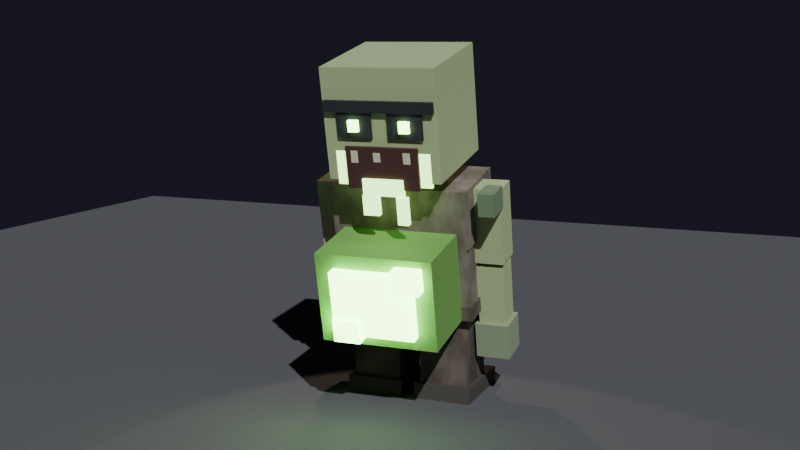 # Source: zombie-spitter.blend  (saved by Blender 5.1.30; exported with 4.5.12 LTS)
import bpy
from mathutils import Matrix  # noqa: F401  (used for matrix-valued properties, if any)

bpy.ops.wm.read_factory_settings(use_empty=True)
scene = bpy.context.scene
scene.name = 'Scene'

# ---- collections
col_collection = bpy.data.collections.new('Collection'); scene.collection.children.link(col_collection)

# ---- materials (node trees are filled in below, after node groups)
mat_floor = bpy.data.materials.new('Floor')
mat_acidstain = bpy.data.materials.new('AcidStain')
mat_pants = bpy.data.materials.new('Pants')
mat_shoe = bpy.data.materials.new('Shoe')
mat_shirt = bpy.data.materials.new('Shirt')
mat_acidglowdark = bpy.data.materials.new('AcidGlowDark')
mat_acidglow = bpy.data.materials.new('AcidGlow')
mat_skinsick = bpy.data.materials.new('SkinSick')
mat_eyesocket = bpy.data.materials.new('EyeSocket')
mat_mouthdeep = bpy.data.materials.new('MouthDeep')
mat_tooth = bpy.data.materials.new('Tooth')
mat_skinrot = bpy.data.materials.new('SkinRot')
mat_skindark = bpy.data.materials.new('SkinDark')
mat_bandage = bpy.data.materials.new('Bandage')

# ---- material node trees
mat_floor.use_nodes = True; mat_floor.node_tree.nodes.clear()
_N = mat_floor.node_tree.nodes; _L = mat_floor.node_tree.links
n0 = _N.new('ShaderNodeBsdfPrincipled'); n0.name = 'Principled BSDF'; n0.location = (-200, 100)
n0.inputs[0].default_value = (0.12, 0.12, 0.13, 1.0)
n0.inputs[2].default_value = 0.95
n1 = _N.new('ShaderNodeOutputMaterial'); n1.name = 'Material Output'; n1.location = (200, 100)
_L.new(n0.outputs[0], n1.inputs[0])
n1.is_active_output = True
mat_acidstain.use_nodes = True; mat_acidstain.node_tree.nodes.clear()
_N = mat_acidstain.node_tree.nodes; _L = mat_acidstain.node_tree.links
n0 = _N.new('ShaderNodeBsdfPrincipled'); n0.name = 'Principled BSDF'; n0.location = (-200, 100)
n0.inputs[0].default_value = (0.55, 0.85, 0.3, 1.0)
n0.inputs[2].default_value = 0.4
n0.inputs[27].default_value = (0.5, 0.9, 0.3, 1.0)
n0.inputs[28].default_value = 4.0
n1 = _N.new('ShaderNodeOutputMaterial'); n1.name = 'Material Output'; n1.location = (200, 100)
_L.new(n0.outputs[0], n1.inputs[0])
n1.is_active_output = True
mat_pants.use_nodes = True; mat_pants.node_tree.nodes.clear()
_N = mat_pants.node_tree.nodes; _L = mat_pants.node_tree.links
n0 = _N.new('ShaderNodeBsdfPrincipled'); n0.name = 'Principled BSDF'; n0.location = (-200, 100)
n0.inputs[2].default_value = 0.95
n1 = _N.new('ShaderNodeOutputMaterial'); n1.name = 'Material Output'; n1.location = (200, 100)
n2 = _N.new('ShaderNodeTexCoord'); n2.name = 'Texture Coordinate'; n2.location = (0, 0)
n3 = _N.new('ShaderNodeTexNoise'); n3.name = 'Noise Texture'; n3.location = (0, 0)
n3.width = 145
n3.inputs[2].default_value = 8.0
n3.inputs[3].default_value = 4.0
n4 = _N.new('ShaderNodeValToRGB'); n4.name = 'Color Ramp'; n4.location = (0, 0)
while len(n4.color_ramp.elements) > 1: n4.color_ramp.elements.remove(n4.color_ramp.elements[-1])
n4.color_ramp.elements[0].position = 0.42; n4.color_ramp.elements[0].color = (0.08, 0.06, 0.05, 1.0)
_e = n4.color_ramp.elements.new(0.65); _e.color = (0.16, 0.13, 0.1, 1.0)
_L.new(n0.outputs[0], n1.inputs[0])
_L.new(n2.outputs[0], n3.inputs[0])
_L.new(n3.outputs[0], n4.inputs[0])
_L.new(n4.outputs[0], n0.inputs[0])
n1.is_active_output = True
mat_shoe.use_nodes = True; mat_shoe.node_tree.nodes.clear()
_N = mat_shoe.node_tree.nodes; _L = mat_shoe.node_tree.links
n0 = _N.new('ShaderNodeBsdfPrincipled'); n0.name = 'Principled BSDF'; n0.location = (-200, 100)
n0.inputs[0].default_value = (0.08, 0.07, 0.06, 1.0)
n0.inputs[2].default_value = 0.9
n1 = _N.new('ShaderNodeOutputMaterial'); n1.name = 'Material Output'; n1.location = (200, 100)
_L.new(n0.outputs[0], n1.inputs[0])
n1.is_active_output = True
mat_shirt.use_nodes = True; mat_shirt.node_tree.nodes.clear()
_N = mat_shirt.node_tree.nodes; _L = mat_shirt.node_tree.links
n0 = _N.new('ShaderNodeBsdfPrincipled'); n0.name = 'Principled BSDF'; n0.location = (-200, 100)
n0.inputs[2].default_value = 0.95
n1 = _N.new('ShaderNodeOutputMaterial'); n1.name = 'Material Output'; n1.location = (200, 100)
n2 = _N.new('ShaderNodeTexCoord'); n2.name = 'Texture Coordinate'; n2.location = (0, 0)
n3 = _N.new('ShaderNodeTexNoise'); n3.name = 'Noise Texture'; n3.location = (0, 0)
n3.width = 145
n3.inputs[2].default_value = 8.0
n3.inputs[3].default_value = 4.0
n4 = _N.new('ShaderNodeValToRGB'); n4.name = 'Color Ramp'; n4.location = (0, 0)
while len(n4.color_ramp.elements) > 1: n4.color_ramp.elements.remove(n4.color_ramp.elements[-1])
n4.color_ramp.elements[0].position = 0.42; n4.color_ramp.elements[0].color = (0.16, 0.13, 0.1, 1.0)
_e = n4.color_ramp.elements.new(0.65); _e.color = (0.28, 0.24, 0.2, 1.0)
_L.new(n0.outputs[0], n1.inputs[0])
_L.new(n2.outputs[0], n3.inputs[0])
_L.new(n3.outputs[0], n4.inputs[0])
_L.new(n4.outputs[0], n0.inputs[0])
n1.is_active_output = True
mat_acidglowdark.use_nodes = True; mat_acidglowdark.node_tree.nodes.clear()
_N = mat_acidglowdark.node_tree.nodes; _L = mat_acidglowdark.node_tree.links
n0 = _N.new('ShaderNodeBsdfPrincipled'); n0.name = 'Principled BSDF'; n0.location = (-200, 100)
n0.inputs[0].default_value = (0.2, 0.45, 0.1, 1.0)
n0.inputs[2].default_value = 0.7
n1 = _N.new('ShaderNodeOutputMaterial'); n1.name = 'Material Output'; n1.location = (200, 100)
_L.new(n0.outputs[0], n1.inputs[0])
n1.is_active_output = True
mat_acidglow.use_nodes = True; mat_acidglow.node_tree.nodes.clear()
_N = mat_acidglow.node_tree.nodes; _L = mat_acidglow.node_tree.links
n0 = _N.new('ShaderNodeBsdfPrincipled'); n0.name = 'Principled BSDF'; n0.location = (-200, 100)
n0.inputs[0].default_value = (0.45, 0.95, 0.3, 1.0)
n0.inputs[2].default_value = 0.35
n0.inputs[27].default_value = (0.5, 1.0, 0.3, 1.0)
n0.inputs[28].default_value = 10.0
n1 = _N.new('ShaderNodeOutputMaterial'); n1.name = 'Material Output'; n1.location = (200, 100)
_L.new(n0.outputs[0], n1.inputs[0])
n1.is_active_output = True
mat_skinsick.use_nodes = True; mat_skinsick.node_tree.nodes.clear()
_N = mat_skinsick.node_tree.nodes; _L = mat_skinsick.node_tree.links
n0 = _N.new('ShaderNodeBsdfPrincipled'); n0.name = 'Principled BSDF'; n0.location = (-200, 100)
n0.inputs[0].default_value = (0.5, 0.6, 0.3, 1.0)
n0.inputs[2].default_value = 0.95
n1 = _N.new('ShaderNodeOutputMaterial'); n1.name = 'Material Output'; n1.location = (200, 100)
_L.new(n0.outputs[0], n1.inputs[0])
n1.is_active_output = True
mat_eyesocket.use_nodes = True; mat_eyesocket.node_tree.nodes.clear()
_N = mat_eyesocket.node_tree.nodes; _L = mat_eyesocket.node_tree.links
n0 = _N.new('ShaderNodeBsdfPrincipled'); n0.name = 'Principled BSDF'; n0.location = (-200, 100)
n0.inputs[0].default_value = (0.03, 0.03, 0.04, 1.0)
n0.inputs[2].default_value = 1.0
n1 = _N.new('ShaderNodeOutputMaterial'); n1.name = 'Material Output'; n1.location = (200, 100)
_L.new(n0.outputs[0], n1.inputs[0])
n1.is_active_output = True
mat_mouthdeep.use_nodes = True; mat_mouthdeep.node_tree.nodes.clear()
_N = mat_mouthdeep.node_tree.nodes; _L = mat_mouthdeep.node_tree.links
n0 = _N.new('ShaderNodeBsdfPrincipled'); n0.name = 'Principled BSDF'; n0.location = (-200, 100)
n0.inputs[0].default_value = (0.08, 0.03, 0.03, 1.0)
n0.inputs[2].default_value = 1.0
n1 = _N.new('ShaderNodeOutputMaterial'); n1.name = 'Material Output'; n1.location = (200, 100)
_L.new(n0.outputs[0], n1.inputs[0])
n1.is_active_output = True
mat_tooth.use_nodes = True; mat_tooth.node_tree.nodes.clear()
_N = mat_tooth.node_tree.nodes; _L = mat_tooth.node_tree.links
n0 = _N.new('ShaderNodeBsdfPrincipled'); n0.name = 'Principled BSDF'; n0.location = (-200, 100)
n0.inputs[0].default_value = (0.82, 0.74, 0.55, 1.0)
n0.inputs[2].default_value = 0.4
n1 = _N.new('ShaderNodeOutputMaterial'); n1.name = 'Material Output'; n1.location = (200, 100)
_L.new(n0.outputs[0], n1.inputs[0])
n1.is_active_output = True
mat_skinrot.use_nodes = True; mat_skinrot.node_tree.nodes.clear()
_N = mat_skinrot.node_tree.nodes; _L = mat_skinrot.node_tree.links
n0 = _N.new('ShaderNodeBsdfPrincipled'); n0.name = 'Principled BSDF'; n0.location = (-200, 100)
n0.inputs[0].default_value = (0.2, 0.28, 0.16, 1.0)
n0.inputs[2].default_value = 1.0
n1 = _N.new('ShaderNodeOutputMaterial'); n1.name = 'Material Output'; n1.location = (200, 100)
_L.new(n0.outputs[0], n1.inputs[0])
n1.is_active_output = True
mat_skindark.use_nodes = True; mat_skindark.node_tree.nodes.clear()
_N = mat_skindark.node_tree.nodes; _L = mat_skindark.node_tree.links
n0 = _N.new('ShaderNodeBsdfPrincipled'); n0.name = 'Principled BSDF'; n0.location = (-200, 100)
n0.inputs[0].default_value = (0.32, 0.4, 0.24, 1.0)
n0.inputs[2].default_value = 0.95
n1 = _N.new('ShaderNodeOutputMaterial'); n1.name = 'Material Output'; n1.location = (200, 100)
_L.new(n0.outputs[0], n1.inputs[0])
n1.is_active_output = True
mat_bandage.use_nodes = True; mat_bandage.node_tree.nodes.clear()
_N = mat_bandage.node_tree.nodes; _L = mat_bandage.node_tree.links
n0 = _N.new('ShaderNodeBsdfPrincipled'); n0.name = 'Principled BSDF'; n0.location = (-200, 100)
n0.inputs[2].default_value = 0.95
n1 = _N.new('ShaderNodeOutputMaterial'); n1.name = 'Material Output'; n1.location = (200, 100)
n2 = _N.new('ShaderNodeTexCoord'); n2.name = 'Texture Coordinate'; n2.location = (0, 0)
n3 = _N.new('ShaderNodeTexNoise'); n3.name = 'Noise Texture'; n3.location = (0, 0)
n3.width = 145
n3.inputs[2].default_value = 8.0
n3.inputs[3].default_value = 4.0
n4 = _N.new('ShaderNodeValToRGB'); n4.name = 'Color Ramp'; n4.location = (0, 0)
while len(n4.color_ramp.elements) > 1: n4.color_ramp.elements.remove(n4.color_ramp.elements[-1])
n4.color_ramp.elements[0].position = 0.42; n4.color_ramp.elements[0].color = (0.55, 0.48, 0.36, 1.0)
_e = n4.color_ramp.elements.new(0.65); _e.color = (0.78, 0.72, 0.58, 1.0)
_L.new(n0.outputs[0], n1.inputs[0])
_L.new(n2.outputs[0], n3.inputs[0])
_L.new(n3.outputs[0], n4.inputs[0])
_L.new(n4.outputs[0], n0.inputs[0])
n1.is_active_output = True

# ---- world
world_world = bpy.data.worlds.new('World'); scene.world = world_world
world_world.use_nodes = True; world_world.node_tree.nodes.clear()
_N = world_world.node_tree.nodes; _L = world_world.node_tree.links
n0 = _N.new('ShaderNodeOutputWorld'); n0.name = 'World Output'; n0.location = (200, 100)
n1 = _N.new('ShaderNodeBackground'); n1.name = 'Background'; n1.location = (-200, 100)
n1.inputs[0].default_value = (0.04, 0.04, 0.06, 1.0)
n1.inputs[1].default_value = 0.3
_L.new(n1.outputs[0], n0.inputs[0])
n0.is_active_output = True
world_world.color = (0.05088, 0.05088, 0.05088)
world_world.sun_shadow_jitter_overblur = 0.0

# ---- cameras
cam_camera_002 = bpy.data.cameras.new('Camera.002')

# ---- lights
light_sun_001 = bpy.data.lights.new('Sun.001', 'SUN')
light_sun_001.color = (0.92, 0.95, 1.0)
light_sun_001.energy = 3.0
light_spot = bpy.data.lights.new('Spot', 'SPOT')
light_spot.color = (1.0, 0.75, 0.55)
light_spot.energy = 250.0
light_spot.spot_size = 1.047

# ---- meshes
me_plane = bpy.data.meshes.new('Plane')
me_plane.from_pydata([(-10.0, -10.0, 0.0), (10.0, -10.0, 0.0), (-10.0, 10.0, 0.0), (10.0, 10.0, 0.0)], [], [(0, 1, 3, 2)])
_uv = me_plane.uv_layers.new(name='UVMap')
_uv.uv.foreach_set('vector', [0.0, 0.0, 1.0, 0.0, 1.0, 1.0, 0.0, 1.0])
me_plane.materials.append(mat_floor)
me_plane.update()
me_cube_276 = bpy.data.meshes.new('Cube.276')
me_cube_276.from_pydata([(0.375, -1.001, 2.471), (0.375, -1.084, 2.863), (0.375, -0.9616, 2.48), (0.375, -1.045, 2.871), (0.525, -1.001, 2.471), (0.525, -1.084, 2.863), (0.525, -0.9616, 2.48), (0.525, -1.045, 2.871), (0.125, -0.3, 0.025), (0.125, -0.3, 1.075), (0.125, 0.3, 0.025), (0.125, 0.3, 1.075), (0.675, -0.3, 0.025), (0.675, -0.3, 1.075), (0.675, 0.3, 0.025), (0.675, 0.3, 1.075), (-0.675, -0.3, 0.025), (-0.675, -0.3, 1.075), (-0.675, 0.3, 0.025), (-0.675, 0.3, 1.075), (-0.125, -0.3, 0.025), (-0.125, -0.3, 1.075), (-0.125, 0.3, 0.025), (-0.125, 0.3, 1.075), (0.075, -0.375, -0.04), (0.075, -0.375, 0.18), (0.075, 0.575, -0.04), (0.075, 0.575, 0.18), (0.725, -0.375, -0.04), (0.725, -0.375, 0.18), (0.725, 0.575, -0.04), (0.725, 0.575, 0.18), (-0.725, -0.375, -0.04), (-0.725, -0.375, 0.18), (-0.725, 0.575, -0.04), (-0.725, 0.575, 0.18), (-0.075, -0.375, -0.04), (-0.075, -0.375, 0.18), (-0.075, 0.575, -0.04), (-0.075, 0.575, 0.18), (-0.75, -0.4147, 1.037), (-0.75, -0.5706, 1.77), (-0.75, 0.4168, 1.213), (-0.75, 0.2608, 1.947), (0.75, -0.4147, 1.037), (0.75, -0.5706, 1.77), (0.75, 0.4168, 1.213), (0.75, 0.2608, 1.947), (-0.775, -0.5706, 1.77), (-0.775, -0.7057, 2.406), (-0.775, 0.2608, 1.947), (-0.775, 0.1257, 2.583), (0.775, -0.5706, 1.77), (0.775, -0.7057, 2.406), (0.775, 0.2608, 1.947), (0.775, 0.1257, 2.583), (-0.775, -0.4138, 0.9603), (-0.775, -0.447, 1.117), (-0.775, 0.447, 1.143), (-0.775, 0.4138, 1.3), (0.775, -0.4138, 0.9603), (0.775, -0.447, 1.117), (0.775, 0.447, 1.143), (0.775, 0.4138, 1.3), (-0.65, -1.162, 0.8012), (-0.65, -1.37, 1.779), (-0.65, -0.3306, 0.9779), (-0.65, -0.5385, 1.956), (0.65, -1.162, 0.8012), (0.65, -1.37, 1.779), (0.65, -0.3306, 0.9779), (0.65, -0.5385, 1.956), (-0.45, -1.311, 0.923), (-0.45, -1.456, 1.608), (-0.45, -0.7726, 1.037), (-0.45, -0.9182, 1.722), (0.45, -1.311, 0.923), (0.45, -1.456, 1.608), (0.45, -0.7726, 1.037), (0.45, -0.9182, 1.722), (0.25, -1.444, 1.431), (0.25, -1.496, 1.676), (0.25, -1.151, 1.494), (0.25, -1.203, 1.738), (0.55, -1.444, 1.431), (0.55, -1.496, 1.676), (0.55, -1.151, 1.494), (0.55, -1.203, 1.738), (-0.45, -1.319, 0.8444), (-0.45, -1.371, 1.089), (-0.45, -1.026, 0.9068), (-0.45, -1.078, 1.151), (-0.15, -1.319, 0.8444), (-0.15, -1.371, 1.089), (-0.15, -1.026, 0.9068), (-0.15, -1.078, 1.151), (0.525, -0.9102, 1.468), (0.525, -0.9934, 1.859), (0.525, -0.8711, 1.476), (0.525, -0.9542, 1.868), (0.575, -0.9102, 1.468), (0.575, -0.9934, 1.859), (0.575, -0.8711, 1.476), (0.575, -0.9542, 1.868), (-0.575, -0.7958, 0.9302), (-0.575, -0.879, 1.321), (-0.575, -0.7567, 0.9385), (-0.575, -0.8399, 1.33), (-0.525, -0.7958, 0.9302), (-0.525, -0.879, 1.321), (-0.525, -0.7567, 0.9385), (-0.525, -0.8399, 1.33), (-0.25, -0.5783, 2.408), (-0.25, -0.6407, 2.701), (-0.25, -0.08921, 2.512), (-0.25, -0.1516, 2.805), (0.25, -0.5783, 2.408), (0.25, -0.6407, 2.701), (0.25, -0.08921, 2.512), (0.25, -0.1516, 2.805), (-0.625, -1.011, 2.52), (-0.625, -1.261, 3.694), (-0.625, 0.1627, 2.77), (-0.625, -0.08684, 3.943), (0.625, -1.011, 2.52), (0.625, -1.261, 3.694), (0.625, 0.1627, 2.77), (0.625, -0.08684, 3.943), (-0.6, -1.209, 3.235), (-0.6, -1.234, 3.352), (-0.6, -1.16, 3.245), (-0.6, -1.185, 3.362), (0.6, -1.209, 3.235), (0.6, -1.234, 3.352), (0.6, -1.16, 3.245), (0.6, -1.185, 3.362), (0.09, -1.131, 2.965), (0.09, -1.189, 3.239), (0.09, -1.082, 2.975), (0.09, -1.141, 3.249), (0.47, -1.131, 2.965), (0.47, -1.189, 3.239), (0.47, -1.082, 2.975), (0.47, -1.141, 3.249), (-0.47, -1.131, 2.965), (-0.47, -1.189, 3.239), (-0.47, -1.082, 2.975), (-0.47, -1.141, 3.249), (-0.09, -1.131, 2.965), (-0.09, -1.189, 3.239), (-0.09, -1.082, 2.975), (-0.09, -1.141, 3.249), (0.225, -1.187, 3.035), (0.225, -1.212, 3.152), (0.225, -1.138, 3.045), (0.225, -1.163, 3.163), (0.335, -1.187, 3.035), (0.335, -1.212, 3.152), (0.335, -1.138, 3.045), (0.335, -1.163, 3.163), (-0.335, -1.187, 3.035), (-0.335, -1.212, 3.152), (-0.335, -1.138, 3.045), (-0.335, -1.163, 3.163), (-0.225, -1.187, 3.035), (-0.225, -1.212, 3.152), (-0.225, -1.138, 3.045), (-0.225, -1.163, 3.163), (-0.4, -1.035, 2.438), (-0.4, -1.128, 2.879), (-0.4, -0.9173, 2.463), (-0.4, -1.011, 2.904), (0.4, -1.035, 2.438), (0.4, -1.128, 2.879), (0.4, -0.9173, 2.463), (0.4, -1.011, 2.904), (-0.225, -1.05, 2.369), (-0.225, -1.088, 2.545), (-0.225, -0.9918, 2.381), (-0.225, -1.029, 2.557), (0.225, -1.05, 2.369), (0.225, -1.088, 2.545), (0.225, -0.9918, 2.381), (0.225, -1.029, 2.557), (-0.24, -1.005, 2.153), (-0.24, -1.05, 2.369), (-0.24, -0.9461, 2.166), (-0.24, -0.9918, 2.381), (-0.06, -1.005, 2.153), (-0.06, -1.05, 2.369), (-0.06, -0.9461, 2.166), (-0.06, -0.9918, 2.381), (0.14, -0.986, 2.065), (0.14, -1.048, 2.359), (0.14, -0.9273, 2.078), (0.14, -0.9897, 2.371), (0.26, -0.986, 2.065), (0.26, -1.048, 2.359), (0.26, -0.9273, 2.078), (0.26, -0.9897, 2.371), (0.24, -1.094, 2.717), (0.24, -1.119, 2.835), (0.24, -1.055, 2.726), (0.24, -1.08, 2.843), (0.32, -1.094, 2.717), (0.32, -1.119, 2.835), (0.32, -1.055, 2.726), (0.32, -1.08, 2.843), (-0.09, -1.096, 2.727), (-0.09, -1.117, 2.825), (-0.09, -1.057, 2.735), (-0.09, -1.078, 2.833), (-0.01, -1.096, 2.727), (-0.01, -1.117, 2.825), (-0.01, -1.057, 2.735), (-0.01, -1.078, 2.833), (-0.34, -1.093, 2.712), (-0.34, -1.12, 2.84), (-0.34, -1.054, 2.721), (-0.34, -1.081, 2.848), (-0.26, -1.093, 2.712), (-0.26, -1.12, 2.84), (-0.26, -1.054, 2.721), (-0.26, -1.081, 2.848), (-0.525, -1.001, 2.471), (-0.525, -1.084, 2.863), (-0.525, -0.9616, 2.48), (-0.525, -1.045, 2.871), (-0.375, -1.001, 2.471), (-0.375, -1.084, 2.863), (-0.375, -0.9616, 2.48), (-0.375, -1.045, 2.871), (-0.61, -1.125, 3.201), (-0.61, -1.171, 3.417), (-0.61, -1.086, 3.21), (-0.61, -1.132, 3.425), (-0.39, -1.125, 3.201), (-0.39, -1.171, 3.417), (-0.39, -1.086, 3.21), (-0.39, -1.132, 3.425), (0.73, -0.2692, 1.579), (0.73, -0.4459, 2.41), (0.73, 0.06337, 1.65), (0.73, -0.1134, 2.481), (1.07, -0.2692, 1.579), (1.07, -0.4459, 2.41), (1.07, 0.06337, 1.65), (1.07, -0.1134, 2.481), (-1.07, -0.2692, 1.579), (-1.07, -0.4459, 2.41), (-1.07, 0.06337, 1.65), (-1.07, -0.1134, 2.481), (-0.73, -0.2692, 1.579), (-0.73, -0.4459, 2.41), (-0.73, 0.06337, 1.65), (-0.73, -0.1134, 2.481), (0.75, -0.08331, 0.8005), (0.75, -0.2392, 1.534), (0.75, 0.2101, 0.8629), (0.75, 0.0542, 1.596), (1.05, -0.08331, 0.8005), (1.05, -0.2392, 1.534), (1.05, 0.2101, 0.8629), (1.05, 0.0542, 1.596), (-1.05, -0.08331, 0.8005), (-1.05, -0.2392, 1.534), (-1.05, 0.2101, 0.8629), (-1.05, 0.0542, 1.596), (-0.75, -0.08331, 0.8005), (-0.75, -0.2392, 1.534), (-0.75, 0.2101, 0.8629), (-0.75, 0.0542, 1.596), (0.71, -0.05486, 0.4743), (0.71, -0.138, 0.8655), (0.71, 0.3168, 0.5533), (0.71, 0.2337, 0.9445), (1.09, -0.05486, 0.4743), (1.09, -0.138, 0.8655), (1.09, 0.3168, 0.5533), (1.09, 0.2337, 0.9445), (-1.09, -0.05486, 0.4743), (-1.09, -0.138, 0.8655), (-1.09, 0.3168, 0.5533), (-1.09, 0.2337, 0.9445), (-0.71, -0.05486, 0.4743), (-0.71, -0.138, 0.8655), (-0.71, 0.3168, 0.5533), (-0.71, 0.2337, 0.9445), (-1.07, -0.1164, 0.8599), (-1.07, -0.1413, 0.9773), (-1.07, 0.2162, 0.9306), (-1.07, 0.1912, 1.048), (-0.73, -0.1164, 0.8599), (-0.73, -0.1413, 0.9773), (-0.73, 0.2162, 0.9306), (-0.73, 0.1912, 1.048), (0.91, -0.6782, 2.156), (0.91, -0.7302, 2.401), (0.91, -0.3848, 2.219), (0.91, -0.4368, 2.463), (1.09, -0.6782, 2.156), (1.09, -0.7302, 2.401), (1.09, -0.3848, 2.219), (1.09, -0.4368, 2.463)], [], [(0, 1, 3, 2), (2, 3, 7, 6), (6, 7, 5, 4), (4, 5, 1, 0), (2, 6, 4, 0), (7, 3, 1, 5), (8, 9, 11, 10), (10, 11, 15, 14), (14, 15, 13, 12), (12, 13, 9, 8), (10, 14, 12, 8), (15, 11, 9, 13), (16, 17, 19, 18), (18, 19, 23, 22), (22, 23, 21, 20), (20, 21, 17, 16), (18, 22, 20, 16), (23, 19, 17, 21), (24, 25, 27, 26), (26, 27, 31, 30), (30, 31, 29, 28), (28, 29, 25, 24), (26, 30, 28, 24), (31, 27, 25, 29), (32, 33, 35, 34), (34, 35, 39, 38), (38, 39, 37, 36), (36, 37, 33, 32), (34, 38, 36, 32), (39, 35, 33, 37), (40, 41, 43, 42), (42, 43, 47, 46), (46, 47, 45, 44), (44, 45, 41, 40), (42, 46, 44, 40), (47, 43, 41, 45), (48, 49, 51, 50), (50, 51, 55, 54), (54, 55, 53, 52), (52, 53, 49, 48), (50, 54, 52, 48), (55, 51, 49, 53), (56, 57, 59, 58), (58, 59, 63, 62), (62, 63, 61, 60), (60, 61, 57, 56), (58, 62, 60, 56), (63, 59, 57, 61), (64, 65, 67, 66), (66, 67, 71, 70), (70, 71, 69, 68), (68, 69, 65, 64), (66, 70, 68, 64), (71, 67, 65, 69), (72, 73, 75, 74), (74, 75, 79, 78), (78, 79, 77, 76), (76, 77, 73, 72), (74, 78, 76, 72), (79, 75, 73, 77), (80, 81, 83, 82), (82, 83, 87, 86), (86, 87, 85, 84), (84, 85, 81, 80), (82, 86, 84, 80), (87, 83, 81, 85), (88, 89, 91, 90), (90, 91, 95, 94), (94, 95, 93, 92), (92, 93, 89, 88), (90, 94, 92, 88), (95, 91, 89, 93), (96, 97, 99, 98), (98, 99, 103, 102), (102, 103, 101, 100), (100, 101, 97, 96), (98, 102, 100, 96), (103, 99, 97, 101), (104, 105, 107, 106), (106, 107, 111, 110), (110, 111, 109, 108), (108, 109, 105, 104), (106, 110, 108, 104), (111, 107, 105, 109), (112, 113, 115, 114), (114, 115, 119, 118), (118, 119, 117, 116), (116, 117, 113, 112), (114, 118, 116, 112), (119, 115, 113, 117), (120, 121, 123, 122), (122, 123, 127, 126), (126, 127, 125, 124), (124, 125, 121, 120), (122, 126, 124, 120), (127, 123, 121, 125), (128, 129, 131, 130), (130, 131, 135, 134), (134, 135, 133, 132), (132, 133, 129, 128), (130, 134, 132, 128), (135, 131, 129, 133), (136, 137, 139, 138), (138, 139, 143, 142), (142, 143, 141, 140), (140, 141, 137, 136), (138, 142, 140, 136), (143, 139, 137, 141), (144, 145, 147, 146), (146, 147, 151, 150), (150, 151, 149, 148), (148, 149, 145, 144), (146, 150, 148, 144), (151, 147, 145, 149), (152, 153, 155, 154), (154, 155, 159, 158), (158, 159, 157, 156), (156, 157, 153, 152), (154, 158, 156, 152), (159, 155, 153, 157), (160, 161, 163, 162), (162, 163, 167, 166), (166, 167, 165, 164), (164, 165, 161, 160), (162, 166, 164, 160), (167, 163, 161, 165), (168, 169, 171, 170), (170, 171, 175, 174), (174, 175, 173, 172), (172, 173, 169, 168), (170, 174, 172, 168), (175, 171, 169, 173), (176, 177, 179, 178), (178, 179, 183, 182), (182, 183, 181, 180), (180, 181, 177, 176), (178, 182, 180, 176), (183, 179, 177, 181), (184, 185, 187, 186), (186, 187, 191, 190), (190, 191, 189, 188), (188, 189, 185, 184), (186, 190, 188, 184), (191, 187, 185, 189), (192, 193, 195, 194), (194, 195, 199, 198), (198, 199, 197, 196), (196, 197, 193, 192), (194, 198, 196, 192), (199, 195, 193, 197), (200, 201, 203, 202), (202, 203, 207, 206), (206, 207, 205, 204), (204, 205, 201, 200), (202, 206, 204, 200), (207, 203, 201, 205), (208, 209, 211, 210), (210, 211, 215, 214), (214, 215, 213, 212), (212, 213, 209, 208), (210, 214, 212, 208), (215, 211, 209, 213), (216, 217, 219, 218), (218, 219, 223, 222), (222, 223, 221, 220), (220, 221, 217, 216), (218, 222, 220, 216), (223, 219, 217, 221), (224, 225, 227, 226), (226, 227, 231, 230), (230, 231, 229, 228), (228, 229, 225, 224), (226, 230, 228, 224), (231, 227, 225, 229), (232, 233, 235, 234), (234, 235, 239, 238), (238, 239, 237, 236), (236, 237, 233, 232), (234, 238, 236, 232), (239, 235, 233, 237), (240, 241, 243, 242), (242, 243, 247, 246), (246, 247, 245, 244), (244, 245, 241, 240), (242, 246, 244, 240), (247, 243, 241, 245), (248, 249, 251, 250), (250, 251, 255, 254), (254, 255, 253, 252), (252, 253, 249, 248), (250, 254, 252, 248), (255, 251, 249, 253), (256, 257, 259, 258), (258, 259, 263, 262), (262, 263, 261, 260), (260, 261, 257, 256), (258, 262, 260, 256), (263, 259, 257, 261), (264, 265, 267, 266), (266, 267, 271, 270), (270, 271, 269, 268), (268, 269, 265, 264), (266, 270, 268, 264), (271, 267, 265, 269), (272, 273, 275, 274), (274, 275, 279, 278), (278, 279, 277, 276), (276, 277, 273, 272), (274, 278, 276, 272), (279, 275, 273, 277), (280, 281, 283, 282), (282, 283, 287, 286), (286, 287, 285, 284), (284, 285, 281, 280), (282, 286, 284, 280), (287, 283, 281, 285), (288, 289, 291, 290), (290, 291, 295, 294), (294, 295, 293, 292), (292, 293, 289, 288), (290, 294, 292, 288), (295, 291, 289, 293), (296, 297, 299, 298), (298, 299, 303, 302), (302, 303, 301, 300), (300, 301, 297, 296), (298, 302, 300, 296), (303, 299, 297, 301)])
me_cube_276.polygons.foreach_set('material_index', [0, 0, 0, 0, 0, 0, 1, 1, 1, 1, 1, 1, 1, 1, 1, 1, 1, 1, 2, 2, 2, 2, 2, 2, 2, 2, 2, 2, 2, 2, 3, 3, 3, 3, 3, 3, 3, 3, 3, 3, 3, 3, 1, 1, 1, 1, 1, 1, 4, 4, 4, 4, 4, 4, 5, 5, 5, 5, 5, 5, 5, 5, 5, 5, 5, 5, 5, 5, 5, 5, 5, 5, 4, 4, 4, 4, 4, 4, 4, 4, 4, 4, 4, 4, 6, 6, 6, 6, 6, 6, 6, 6, 6, 6, 6, 6, 7, 7, 7, 7, 7, 7, 7, 7, 7, 7, 7, 7, 7, 7, 7, 7, 7, 7, 5, 5, 5, 5, 5, 5, 5, 5, 5, 5, 5, 5, 8, 8, 8, 8, 8, 8, 0, 0, 0, 0, 0, 0, 0, 0, 0, 0, 0, 0, 0, 0, 0, 0, 0, 0, 9, 9, 9, 9, 9, 9, 9, 9, 9, 9, 9, 9, 9, 9, 9, 9, 9, 9, 0, 0, 0, 0, 0, 0, 10, 10, 10, 10, 10, 10, 6, 6, 6, 6, 6, 6, 6, 6, 6, 6, 6, 6, 6, 6, 6, 6, 6, 6, 6, 6, 6, 6, 6, 6, 11, 11, 11, 11, 11, 11, 11, 11, 11, 11, 11, 11, 12, 12, 12, 12, 12, 12, 10, 10, 10, 10, 10, 10])
_uv = me_cube_276.uv_layers.new(name='UVMap')
_uv.uv.foreach_set('vector', [0.375, 0.0, 0.625, 0.0, 0.625, 0.25, 0.375, 0.25, 0.375, 0.25, 0.625, 0.25, 0.625, 0.5, 0.375, 0.5, 0.375, 0.5, 0.625, 0.5, 0.625, 0.75, 0.375, 0.75, 0.375, 0.75, 0.625, 0.75, 0.625, 1.0, 0.375, 1.0, 0.125, 0.5, 0.375, 0.5, 0.375, 0.75, 0.125, 0.75, 0.625, 0.5, 0.875, 0.5, 0.875, 0.75, 0.625, 0.75, 0.375, 0.0, 0.625, 0.0, 0.625, 0.25, 0.375, 0.25, 0.375, 0.25, 0.625, 0.25, 0.625, 0.5, 0.375, 0.5, 0.375, 0.5, 0.625, 0.5, 0.625, 0.75, 0.375, 0.75, 0.375, 0.75, 0.625, 0.75, 0.625, 1.0, 0.375, 1.0, 0.125, 0.5, 0.375, 0.5, 0.375, 0.75, 0.125, 0.75, 0.625, 0.5, 0.875, 0.5, 0.875, 0.75, 0.625, 0.75, 0.375, 0.0, 0.625, 0.0, 0.625, 0.25, 0.375, 0.25, 0.375, 0.25, 0.625, 0.25, 0.625, 0.5, 0.375, 0.5, 0.375, 0.5, 0.625, 0.5, 0.625, 0.75, 0.375, 0.75, 0.375, 0.75, 0.625, 0.75, 0.625, 1.0, 0.375, 1.0, 0.125, 0.5, 0.375, 0.5, 0.375, 0.75, 0.125, 0.75, 0.625, 0.5, 0.875, 0.5, 0.875, 0.75, 0.625, 0.75, 0.375, 0.0, 0.625, 0.0, 0.625, 0.25, 0.375, 0.25, 0.375, 0.25, 0.625, 0.25, 0.625, 0.5, 0.375, 0.5, 0.375, 0.5, 0.625, 0.5, 0.625, 0.75, 0.375, 0.75, 0.375, 0.75, 0.625, 0.75, 0.625, 1.0, 0.375, 1.0, 0.125, 0.5, 0.375, 0.5, 0.375, 0.75, 0.125, 0.75, 0.625, 0.5, 0.875, 0.5, 0.875, 0.75, 0.625, 0.75, 0.375, 0.0, 0.625, 0.0, 0.625, 0.25, 0.375, 0.25, 0.375, 0.25, 0.625, 0.25, 0.625, 0.5, 0.375, 0.5, 0.375, 0.5, 0.625, 0.5, 0.625, 0.75, 0.375, 0.75, 0.375, 0.75, 0.625, 0.75, 0.625, 1.0, 0.375, 1.0, 0.125, 0.5, 0.375, 0.5, 0.375, 0.75, 0.125, 0.75, 0.625, 0.5, 0.875, 0.5, 0.875, 0.75, 0.625, 0.75, 0.375, 0.0, 0.625, 0.0, 0.625, 0.25, 0.375, 0.25, 0.375, 0.25, 0.625, 0.25, 0.625, 0.5, 0.375, 0.5, 0.375, 0.5, 0.625, 0.5, 0.625, 0.75, 0.375, 0.75, 0.375, 0.75, 0.625, 0.75, 0.625, 1.0, 0.375, 1.0, 0.125, 0.5, 0.375, 0.5, 0.375, 0.75, 0.125, 0.75, 0.625, 0.5, 0.875, 0.5, 0.875, 0.75, 0.625, 0.75, 0.375, 0.0, 0.625, 0.0, 0.625, 0.25, 0.375, 0.25, 0.375, 0.25, 0.625, 0.25, 0.625, 0.5, 0.375, 0.5, 0.375, 0.5, 0.625, 0.5, 0.625, 0.75, 0.375, 0.75, 0.375, 0.75, 0.625, 0.75, 0.625, 1.0, 0.375, 1.0, 0.125, 0.5, 0.375, 0.5, 0.375, 0.75, 0.125, 0.75, 0.625, 0.5, 0.875, 0.5, 0.875, 0.75, 0.625, 0.75, 0.375, 0.0, 0.625, 0.0, 0.625, 0.25, 0.375, 0.25, 0.375, 0.25, 0.625, 0.25, 0.625, 0.5, 0.375, 0.5, 0.375, 0.5, 0.625, 0.5, 0.625, 0.75, 0.375, 0.75, 0.375, 0.75, 0.625, 0.75, 0.625, 1.0, 0.375, 1.0, 0.125, 0.5, 0.375, 0.5, 0.375, 0.75, 0.125, 0.75, 0.625, 0.5, 0.875, 0.5, 0.875, 0.75, 0.625, 0.75, 0.375, 0.0, 0.625, 0.0, 0.625, 0.25, 0.375, 0.25, 0.375, 0.25, 0.625, 0.25, 0.625, 0.5, 0.375, 0.5, 0.375, 0.5, 0.625, 0.5, 0.625, 0.75, 0.375, 0.75, 0.375, 0.75, 0.625, 0.75, 0.625, 1.0, 0.375, 1.0, 0.125, 0.5, 0.375, 0.5, 0.375, 0.75, 0.125, 0.75, 0.625, 0.5, 0.875, 0.5, 0.875, 0.75, 0.625, 0.75, 0.375, 0.0, 0.625, 0.0, 0.625, 0.25, 0.375, 0.25, 0.375, 0.25, 0.625, 0.25, 0.625, 0.5, 0.375, 0.5, 0.375, 0.5, 0.625, 0.5, 0.625, 0.75, 0.375, 0.75, 0.375, 0.75, 0.625, 0.75, 0.625, 1.0, 0.375, 1.0, 0.125, 0.5, 0.375, 0.5, 0.375, 0.75, 0.125, 0.75, 0.625, 0.5, 0.875, 0.5, 0.875, 0.75, 0.625, 0.75, 0.375, 0.0, 0.625, 0.0, 0.625, 0.25, 0.375, 0.25, 0.375, 0.25, 0.625, 0.25, 0.625, 0.5, 0.375, 0.5, 0.375, 0.5, 0.625, 0.5, 0.625, 0.75, 0.375, 0.75, 0.375, 0.75, 0.625, 0.75, 0.625, 1.0, 0.375, 1.0, 0.125, 0.5, 0.375, 0.5, 0.375, 0.75, 0.125, 0.75, 0.625, 0.5, 0.875, 0.5, 0.875, 0.75, 0.625, 0.75, 0.375, 0.0, 0.625, 0.0, 0.625, 0.25, 0.375, 0.25, 0.375, 0.25, 0.625, 0.25, 0.625, 0.5, 0.375, 0.5, 0.375, 0.5, 0.625, 0.5, 0.625, 0.75, 0.375, 0.75, 0.375, 0.75, 0.625, 0.75, 0.625, 1.0, 0.375, 1.0, 0.125, 0.5, 0.375, 0.5, 0.375, 0.75, 0.125, 0.75, 0.625, 0.5, 0.875, 0.5, 0.875, 0.75, 0.625, 0.75, 0.375, 0.0, 0.625, 0.0, 0.625, 0.25, 0.375, 0.25, 0.375, 0.25, 0.625, 0.25, 0.625, 0.5, 0.375, 0.5, 0.375, 0.5, 0.625, 0.5, 0.625, 0.75, 0.375, 0.75, 0.375, 0.75, 0.625, 0.75, 0.625, 1.0, 0.375, 1.0, 0.125, 0.5, 0.375, 0.5, 0.375, 0.75, 0.125, 0.75, 0.625, 0.5, 0.875, 0.5, 0.875, 0.75, 0.625, 0.75, 0.375, 0.0, 0.625, 0.0, 0.625, 0.25, 0.375, 0.25, 0.375, 0.25, 0.625, 0.25, 0.625, 0.5, 0.375, 0.5, 0.375, 0.5, 0.625, 0.5, 0.625, 0.75, 0.375, 0.75, 0.375, 0.75, 0.625, 0.75, 0.625, 1.0, 0.375, 1.0, 0.125, 0.5, 0.375, 0.5, 0.375, 0.75, 0.125, 0.75, 0.625, 0.5, 0.875, 0.5, 0.875, 0.75, 0.625, 0.75, 0.375, 0.0, 0.625, 0.0, 0.625, 0.25, 0.375, 0.25, 0.375, 0.25, 0.625, 0.25, 0.625, 0.5, 0.375, 0.5, 0.375, 0.5, 0.625, 0.5, 0.625, 0.75, 0.375, 0.75, 0.375, 0.75, 0.625, 0.75, 0.625, 1.0, 0.375, 1.0, 0.125, 0.5, 0.375, 0.5, 0.375, 0.75, 0.125, 0.75, 0.625, 0.5, 0.875, 0.5, 0.875, 0.75, 0.625, 0.75, 0.375, 0.0, 0.625, 0.0, 0.625, 0.25, 0.375, 0.25, 0.375, 0.25, 0.625, 0.25, 0.625, 0.5, 0.375, 0.5, 0.375, 0.5, 0.625, 0.5, 0.625, 0.75, 0.375, 0.75, 0.375, 0.75, 0.625, 0.75, 0.625, 1.0, 0.375, 1.0, 0.125, 0.5, 0.375, 0.5, 0.375, 0.75, 0.125, 0.75, 0.625, 0.5, 0.875, 0.5, 0.875, 0.75, 0.625, 0.75, 0.375, 0.0, 0.625, 0.0, 0.625, 0.25, 0.375, 0.25, 0.375, 0.25, 0.625, 0.25, 0.625, 0.5, 0.375, 0.5, 0.375, 0.5, 0.625, 0.5, 0.625, 0.75, 0.375, 0.75, 0.375, 0.75, 0.625, 0.75, 0.625, 1.0, 0.375, 1.0, 0.125, 0.5, 0.375, 0.5, 0.375, 0.75, 0.125, 0.75, 0.625, 0.5, 0.875, 0.5, 0.875, 0.75, 0.625, 0.75, 0.375, 0.0, 0.625, 0.0, 0.625, 0.25, 0.375, 0.25, 0.375, 0.25, 0.625, 0.25, 0.625, 0.5, 0.375, 0.5, 0.375, 0.5, 0.625, 0.5, 0.625, 0.75, 0.375, 0.75, 0.375, 0.75, 0.625, 0.75, 0.625, 1.0, 0.375, 1.0, 0.125, 0.5, 0.375, 0.5, 0.375, 0.75, 0.125, 0.75, 0.625, 0.5, 0.875, 0.5, 0.875, 0.75, 0.625, 0.75, 0.375, 0.0, 0.625, 0.0, 0.625, 0.25, 0.375, 0.25, 0.375, 0.25, 0.625, 0.25, 0.625, 0.5, 0.375, 0.5, 0.375, 0.5, 0.625, 0.5, 0.625, 0.75, 0.375, 0.75, 0.375, 0.75, 0.625, 0.75, 0.625, 1.0, 0.375, 1.0, 0.125, 0.5, 0.375, 0.5, 0.375, 0.75, 0.125, 0.75, 0.625, 0.5, 0.875, 0.5, 0.875, 0.75, 0.625, 0.75, 0.375, 0.0, 0.625, 0.0, 0.625, 0.25, 0.375, 0.25, 0.375, 0.25, 0.625, 0.25, 0.625, 0.5, 0.375, 0.5, 0.375, 0.5, 0.625, 0.5, 0.625, 0.75, 0.375, 0.75, 0.375, 0.75, 0.625, 0.75, 0.625, 1.0, 0.375, 1.0, 0.125, 0.5, 0.375, 0.5, 0.375, 0.75, 0.125, 0.75, 0.625, 0.5, 0.875, 0.5, 0.875, 0.75, 0.625, 0.75, 0.375, 0.0, 0.625, 0.0, 0.625, 0.25, 0.375, 0.25, 0.375, 0.25, 0.625, 0.25, 0.625, 0.5, 0.375, 0.5, 0.375, 0.5, 0.625, 0.5, 0.625, 0.75, 0.375, 0.75, 0.375, 0.75, 0.625, 0.75, 0.625, 1.0, 0.375, 1.0, 0.125, 0.5, 0.375, 0.5, 0.375, 0.75, 0.125, 0.75, 0.625, 0.5, 0.875, 0.5, 0.875, 0.75, 0.625, 0.75, 0.375, 0.0, 0.625, 0.0, 0.625, 0.25, 0.375, 0.25, 0.375, 0.25, 0.625, 0.25, 0.625, 0.5, 0.375, 0.5, 0.375, 0.5, 0.625, 0.5, 0.625, 0.75, 0.375, 0.75, 0.375, 0.75, 0.625, 0.75, 0.625, 1.0, 0.375, 1.0, 0.125, 0.5, 0.375, 0.5, 0.375, 0.75, 0.125, 0.75, 0.625, 0.5, 0.875, 0.5, 0.875, 0.75, 0.625, 0.75, 0.375, 0.0, 0.625, 0.0, 0.625, 0.25, 0.375, 0.25, 0.375, 0.25, 0.625, 0.25, 0.625, 0.5, 0.375, 0.5, 0.375, 0.5, 0.625, 0.5, 0.625, 0.75, 0.375, 0.75, 0.375, 0.75, 0.625, 0.75, 0.625, 1.0, 0.375, 1.0, 0.125, 0.5, 0.375, 0.5, 0.375, 0.75, 0.125, 0.75, 0.625, 0.5, 0.875, 0.5, 0.875, 0.75, 0.625, 0.75, 0.375, 0.0, 0.625, 0.0, 0.625, 0.25, 0.375, 0.25, 0.375, 0.25, 0.625, 0.25, 0.625, 0.5, 0.375, 0.5, 0.375, 0.5, 0.625, 0.5, 0.625, 0.75, 0.375, 0.75, 0.375, 0.75, 0.625, 0.75, 0.625, 1.0, 0.375, 1.0, 0.125, 0.5, 0.375, 0.5, 0.375, 0.75, 0.125, 0.75, 0.625, 0.5, 0.875, 0.5, 0.875, 0.75, 0.625, 0.75, 0.375, 0.0, 0.625, 0.0, 0.625, 0.25, 0.375, 0.25, 0.375, 0.25, 0.625, 0.25, 0.625, 0.5, 0.375, 0.5, 0.375, 0.5, 0.625, 0.5, 0.625, 0.75, 0.375, 0.75, 0.375, 0.75, 0.625, 0.75, 0.625, 1.0, 0.375, 1.0, 0.125, 0.5, 0.375, 0.5, 0.375, 0.75, 0.125, 0.75, 0.625, 0.5, 0.875, 0.5, 0.875, 0.75, 0.625, 0.75, 0.375, 0.0, 0.625, 0.0, 0.625, 0.25, 0.375, 0.25, 0.375, 0.25, 0.625, 0.25, 0.625, 0.5, 0.375, 0.5, 0.375, 0.5, 0.625, 0.5, 0.625, 0.75, 0.375, 0.75, 0.375, 0.75, 0.625, 0.75, 0.625, 1.0, 0.375, 1.0, 0.125, 0.5, 0.375, 0.5, 0.375, 0.75, 0.125, 0.75, 0.625, 0.5, 0.875, 0.5, 0.875, 0.75, 0.625, 0.75, 0.375, 0.0, 0.625, 0.0, 0.625, 0.25, 0.375, 0.25, 0.375, 0.25, 0.625, 0.25, 0.625, 0.5, 0.375, 0.5, 0.375, 0.5, 0.625, 0.5, 0.625, 0.75, 0.375, 0.75, 0.375, 0.75, 0.625, 0.75, 0.625, 1.0, 0.375, 1.0, 0.125, 0.5, 0.375, 0.5, 0.375, 0.75, 0.125, 0.75, 0.625, 0.5, 0.875, 0.5, 0.875, 0.75, 0.625, 0.75, 0.375, 0.0, 0.625, 0.0, 0.625, 0.25, 0.375, 0.25, 0.375, 0.25, 0.625, 0.25, 0.625, 0.5, 0.375, 0.5, 0.375, 0.5, 0.625, 0.5, 0.625, 0.75, 0.375, 0.75, 0.375, 0.75, 0.625, 0.75, 0.625, 1.0, 0.375, 1.0, 0.125, 0.5, 0.375, 0.5, 0.375, 0.75, 0.125, 0.75, 0.625, 0.5, 0.875, 0.5, 0.875, 0.75, 0.625, 0.75, 0.375, 0.0, 0.625, 0.0, 0.625, 0.25, 0.375, 0.25, 0.375, 0.25, 0.625, 0.25, 0.625, 0.5, 0.375, 0.5, 0.375, 0.5, 0.625, 0.5, 0.625, 0.75, 0.375, 0.75, 0.375, 0.75, 0.625, 0.75, 0.625, 1.0, 0.375, 1.0, 0.125, 0.5, 0.375, 0.5, 0.375, 0.75, 0.125, 0.75, 0.625, 0.5, 0.875, 0.5, 0.875, 0.75, 0.625, 0.75, 0.375, 0.0, 0.625, 0.0, 0.625, 0.25, 0.375, 0.25, 0.375, 0.25, 0.625, 0.25, 0.625, 0.5, 0.375, 0.5, 0.375, 0.5, 0.625, 0.5, 0.625, 0.75, 0.375, 0.75, 0.375, 0.75, 0.625, 0.75, 0.625, 1.0, 0.375, 1.0, 0.125, 0.5, 0.375, 0.5, 0.375, 0.75, 0.125, 0.75, 0.625, 0.5, 0.875, 0.5, 0.875, 0.75, 0.625, 0.75, 0.375, 0.0, 0.625, 0.0, 0.625, 0.25, 0.375, 0.25, 0.375, 0.25, 0.625, 0.25, 0.625, 0.5, 0.375, 0.5, 0.375, 0.5, 0.625, 0.5, 0.625, 0.75, 0.375, 0.75, 0.375, 0.75, 0.625, 0.75, 0.625, 1.0, 0.375, 1.0, 0.125, 0.5, 0.375, 0.5, 0.375, 0.75, 0.125, 0.75, 0.625, 0.5, 0.875, 0.5, 0.875, 0.75, 0.625, 0.75, 0.375, 0.0, 0.625, 0.0, 0.625, 0.25, 0.375, 0.25, 0.375, 0.25, 0.625, 0.25, 0.625, 0.5, 0.375, 0.5, 0.375, 0.5, 0.625, 0.5, 0.625, 0.75, 0.375, 0.75, 0.375, 0.75, 0.625, 0.75, 0.625, 1.0, 0.375, 1.0, 0.125, 0.5, 0.375, 0.5, 0.375, 0.75, 0.125, 0.75, 0.625, 0.5, 0.875, 0.5, 0.875, 0.75, 0.625, 0.75, 0.375, 0.0, 0.625, 0.0, 0.625, 0.25, 0.375, 0.25, 0.375, 0.25, 0.625, 0.25, 0.625, 0.5, 0.375, 0.5, 0.375, 0.5, 0.625, 0.5, 0.625, 0.75, 0.375, 0.75, 0.375, 0.75, 0.625, 0.75, 0.625, 1.0, 0.375, 1.0, 0.125, 0.5, 0.375, 0.5, 0.375, 0.75, 0.125, 0.75, 0.625, 0.5, 0.875, 0.5, 0.875, 0.75, 0.625, 0.75, 0.375, 0.0, 0.625, 0.0, 0.625, 0.25, 0.375, 0.25, 0.375, 0.25, 0.625, 0.25, 0.625, 0.5, 0.375, 0.5, 0.375, 0.5, 0.625, 0.5, 0.625, 0.75, 0.375, 0.75, 0.375, 0.75, 0.625, 0.75, 0.625, 1.0, 0.375, 1.0, 0.125, 0.5, 0.375, 0.5, 0.375, 0.75, 0.125, 0.75, 0.625, 0.5, 0.875, 0.5, 0.875, 0.75, 0.625, 0.75, 0.375, 0.0, 0.625, 0.0, 0.625, 0.25, 0.375, 0.25, 0.375, 0.25, 0.625, 0.25, 0.625, 0.5, 0.375, 0.5, 0.375, 0.5, 0.625, 0.5, 0.625, 0.75, 0.375, 0.75, 0.375, 0.75, 0.625, 0.75, 0.625, 1.0, 0.375, 1.0, 0.125, 0.5, 0.375, 0.5, 0.375, 0.75, 0.125, 0.75, 0.625, 0.5, 0.875, 0.5, 0.875, 0.75, 0.625, 0.75, 0.375, 0.0, 0.625, 0.0, 0.625, 0.25, 0.375, 0.25, 0.375, 0.25, 0.625, 0.25, 0.625, 0.5, 0.375, 0.5, 0.375, 0.5, 0.625, 0.5, 0.625, 0.75, 0.375, 0.75, 0.375, 0.75, 0.625, 0.75, 0.625, 1.0, 0.375, 1.0, 0.125, 0.5, 0.375, 0.5, 0.375, 0.75, 0.125, 0.75, 0.625, 0.5, 0.875, 0.5, 0.875, 0.75, 0.625, 0.75, 0.375, 0.0, 0.625, 0.0, 0.625, 0.25, 0.375, 0.25, 0.375, 0.25, 0.625, 0.25, 0.625, 0.5, 0.375, 0.5, 0.375, 0.5, 0.625, 0.5, 0.625, 0.75, 0.375, 0.75, 0.375, 0.75, 0.625, 0.75, 0.625, 1.0, 0.375, 1.0, 0.125, 0.5, 0.375, 0.5, 0.375, 0.75, 0.125, 0.75, 0.625, 0.5, 0.875, 0.5, 0.875, 0.75, 0.625, 0.75, 0.375, 0.0, 0.625, 0.0, 0.625, 0.25, 0.375, 0.25, 0.375, 0.25, 0.625, 0.25, 0.625, 0.5, 0.375, 0.5, 0.375, 0.5, 0.625, 0.5, 0.625, 0.75, 0.375, 0.75, 0.375, 0.75, 0.625, 0.75, 0.625, 1.0, 0.375, 1.0, 0.125, 0.5, 0.375, 0.5, 0.375, 0.75, 0.125, 0.75, 0.625, 0.5, 0.875, 0.5, 0.875, 0.75, 0.625, 0.75])
me_cube_276.materials.append(mat_acidstain)
me_cube_276.materials.append(mat_pants)
me_cube_276.materials.append(mat_shoe)
me_cube_276.materials.append(mat_shirt)
me_cube_276.materials.append(mat_acidglowdark)
me_cube_276.materials.append(mat_acidglow)
me_cube_276.materials.append(mat_skinsick)
me_cube_276.materials.append(mat_eyesocket)
me_cube_276.materials.append(mat_mouthdeep)
me_cube_276.materials.append(mat_tooth)
me_cube_276.materials.append(mat_skinrot)
me_cube_276.materials.append(mat_skindark)
me_cube_276.materials.append(mat_bandage)
me_cube_276.update()

# ---- objects
ob_floor = bpy.data.objects.new('Floor', me_plane)
ob_lookat = bpy.data.objects.new('LookAt', None)
ob_reviewcam = bpy.data.objects.new('ReviewCam', cam_camera_002)
ob_keylight = bpy.data.objects.new('KeyLight', light_sun_001)
ob_rimlight = bpy.data.objects.new('RimLight', light_spot)
ob_zombiespitter = bpy.data.objects.new('ZombieSpitter', me_cube_276)

# ---- transforms, parenting, visibility, modifiers, constraints
ob_floor.location = (0.0, 0.0, 0.0)
ob_floor.scale = (1.2, 1.2, 1.0)
ob_lookat.location = (0.0, -0.6, 2.0)
ob_reviewcam.location = (4.5, -11.5, 4.0)
_c = ob_reviewcam.constraints.new('TRACK_TO'); _c.name = 'Track To'
_c.target = ob_lookat
ob_keylight.location = (4.0, -6.0, 8.0)
_c = ob_keylight.constraints.new('TRACK_TO'); _c.name = 'Track To'
_c.target = ob_lookat
ob_rimlight.location = (-2.0, 3.0, 4.0)
_c = ob_rimlight.constraints.new('TRACK_TO'); _c.name = 'Track To'
_c.target = ob_lookat
ob_zombiespitter.location = (0.0, 0.0, 0.0)

# ---- collection membership
col_collection.objects.link(ob_floor)
col_collection.objects.link(ob_lookat)
col_collection.objects.link(ob_reviewcam)
col_collection.objects.link(ob_keylight)
col_collection.objects.link(ob_rimlight)
col_collection.objects.link(ob_zombiespitter)

# ---- scene / render settings (as saved in the file)
scene.camera = ob_reviewcam
scene.frame_start = 1; scene.frame_end = 250; scene.frame_set(1)
scene.render.engine = 'BLENDER_EEVEE_NEXT'
scene.render.bake_bias = 0.0
scene.render.bake_samples = 0
scene.cycles.sampling_pattern = 'TABULATED_SOBOL'
scene.eevee.use_volume_custom_range = False
bpy.context.view_layer.update()
